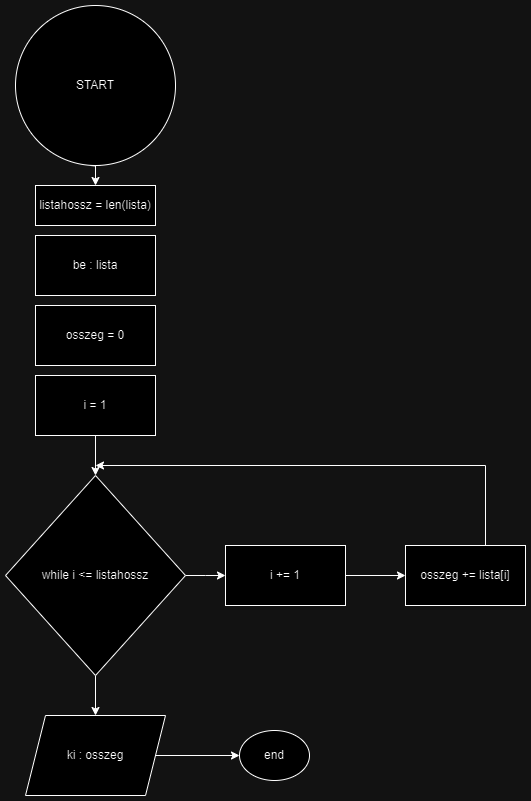

The diagram above was exported from draw.io. Its source (the exported page's mxGraphModel, read from the mxfile embedded in the PNG):
<mxGraphModel dx="794" dy="1903" grid="1" gridSize="10" guides="1" tooltips="1" connect="1" arrows="1" fold="1" page="1" pageScale="1" pageWidth="827" pageHeight="1169" math="0" shadow="0">
  <root>
    <mxCell id="0" />
    <mxCell id="1" parent="0" />
    <mxCell id="eoE_popFYDkH5xg9T_w8-3" style="edgeStyle=orthogonalEdgeStyle;rounded=0;orthogonalLoop=1;jettySize=auto;html=1;exitX=0.52;exitY=0.997;exitDx=0;exitDy=0;exitPerimeter=0;" parent="1" edge="1">
      <mxGeometry relative="1" as="geometry">
        <mxPoint x="205.04999999999998" y="150" as="sourcePoint" />
        <mxPoint x="200" y="170" as="targetPoint" />
        <Array as="points">
          <mxPoint x="194.95" y="150.48" />
          <mxPoint x="199.95" y="150.48" />
        </Array>
      </mxGeometry>
    </mxCell>
    <mxCell id="eoE_popFYDkH5xg9T_w8-1" value="START" style="ellipse;whiteSpace=wrap;html=1;aspect=fixed;" parent="1" vertex="1">
      <mxGeometry x="120" y="-10" width="160" height="160" as="geometry" />
    </mxCell>
    <mxCell id="eoE_popFYDkH5xg9T_w8-2" value="be : lista" style="rounded=0;whiteSpace=wrap;html=1;" parent="1" vertex="1">
      <mxGeometry x="140" y="220" width="120" height="60" as="geometry" />
    </mxCell>
    <mxCell id="eoE_popFYDkH5xg9T_w8-4" value="osszeg = 0" style="rounded=0;whiteSpace=wrap;html=1;" parent="1" vertex="1">
      <mxGeometry x="140" y="290" width="120" height="60" as="geometry" />
    </mxCell>
    <mxCell id="eoE_popFYDkH5xg9T_w8-9" value="" style="edgeStyle=orthogonalEdgeStyle;rounded=0;orthogonalLoop=1;jettySize=auto;html=1;" parent="1" source="eoE_popFYDkH5xg9T_w8-6" target="eoE_popFYDkH5xg9T_w8-7" edge="1">
      <mxGeometry relative="1" as="geometry" />
    </mxCell>
    <mxCell id="eoE_popFYDkH5xg9T_w8-6" value="i = 1" style="rounded=0;whiteSpace=wrap;html=1;" parent="1" vertex="1">
      <mxGeometry x="140" y="360" width="120" height="60" as="geometry" />
    </mxCell>
    <mxCell id="eoE_popFYDkH5xg9T_w8-10" style="edgeStyle=orthogonalEdgeStyle;rounded=0;orthogonalLoop=1;jettySize=auto;html=1;" parent="1" source="eoE_popFYDkH5xg9T_w8-7" edge="1">
      <mxGeometry relative="1" as="geometry">
        <mxPoint x="330" y="560" as="targetPoint" />
      </mxGeometry>
    </mxCell>
    <mxCell id="eoE_popFYDkH5xg9T_w8-17" style="edgeStyle=orthogonalEdgeStyle;rounded=0;orthogonalLoop=1;jettySize=auto;html=1;entryX=0.5;entryY=0;entryDx=0;entryDy=0;" parent="1" source="eoE_popFYDkH5xg9T_w8-7" target="eoE_popFYDkH5xg9T_w8-15" edge="1">
      <mxGeometry relative="1" as="geometry" />
    </mxCell>
    <mxCell id="eoE_popFYDkH5xg9T_w8-7" value="while i &amp;lt;= listahossz" style="rhombus;whiteSpace=wrap;html=1;" parent="1" vertex="1">
      <mxGeometry x="110" y="460" width="180" height="200" as="geometry" />
    </mxCell>
    <mxCell id="eoE_popFYDkH5xg9T_w8-8" value="listahossz = len(lista)" style="rounded=0;whiteSpace=wrap;html=1;" parent="1" vertex="1">
      <mxGeometry x="140" y="170" width="120" height="40" as="geometry" />
    </mxCell>
    <mxCell id="eoE_popFYDkH5xg9T_w8-13" style="edgeStyle=orthogonalEdgeStyle;rounded=0;orthogonalLoop=1;jettySize=auto;html=1;" parent="1" source="eoE_popFYDkH5xg9T_w8-11" target="eoE_popFYDkH5xg9T_w8-12" edge="1">
      <mxGeometry relative="1" as="geometry" />
    </mxCell>
    <mxCell id="eoE_popFYDkH5xg9T_w8-11" value="i += 1" style="rounded=0;whiteSpace=wrap;html=1;" parent="1" vertex="1">
      <mxGeometry x="330" y="530" width="120" height="60" as="geometry" />
    </mxCell>
    <mxCell id="eoE_popFYDkH5xg9T_w8-14" style="edgeStyle=orthogonalEdgeStyle;rounded=0;orthogonalLoop=1;jettySize=auto;html=1;" parent="1" source="eoE_popFYDkH5xg9T_w8-12" edge="1">
      <mxGeometry relative="1" as="geometry">
        <mxPoint x="200" y="450" as="targetPoint" />
        <Array as="points">
          <mxPoint x="590" y="450" />
        </Array>
      </mxGeometry>
    </mxCell>
    <mxCell id="eoE_popFYDkH5xg9T_w8-12" value="osszeg += lista[i]" style="rounded=0;whiteSpace=wrap;html=1;" parent="1" vertex="1">
      <mxGeometry x="510" y="530" width="120" height="60" as="geometry" />
    </mxCell>
    <mxCell id="eoE_popFYDkH5xg9T_w8-19" style="edgeStyle=orthogonalEdgeStyle;rounded=0;orthogonalLoop=1;jettySize=auto;html=1;entryX=0;entryY=0.5;entryDx=0;entryDy=0;" parent="1" source="eoE_popFYDkH5xg9T_w8-15" target="eoE_popFYDkH5xg9T_w8-18" edge="1">
      <mxGeometry relative="1" as="geometry" />
    </mxCell>
    <mxCell id="eoE_popFYDkH5xg9T_w8-15" value="ki : osszeg" style="shape=parallelogram;perimeter=parallelogramPerimeter;whiteSpace=wrap;html=1;fixedSize=1;" parent="1" vertex="1">
      <mxGeometry x="130" y="700" width="140" height="80" as="geometry" />
    </mxCell>
    <mxCell id="eoE_popFYDkH5xg9T_w8-18" value="end" style="ellipse;whiteSpace=wrap;html=1;" parent="1" vertex="1">
      <mxGeometry x="344" y="715" width="70" height="50" as="geometry" />
    </mxCell>
  </root>
</mxGraphModel>